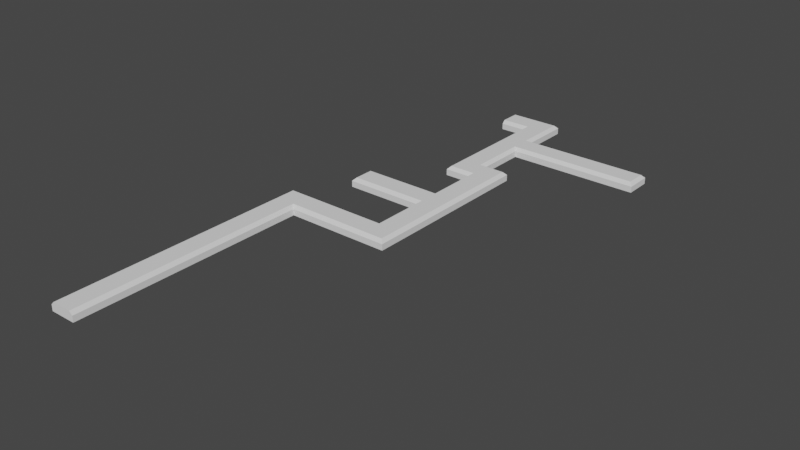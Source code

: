 # Source: Intro_Map.blend  (saved by Blender 2.93.21; exported with 4.5.12 LTS)
import bpy
from mathutils import Matrix  # noqa: F401  (used for matrix-valued properties, if any)

bpy.ops.wm.read_factory_settings(use_empty=True)
scene = bpy.context.scene
scene.name = 'Scene'

# ---- collections
col_collection = bpy.data.collections.new('Collection'); scene.collection.children.link(col_collection)

# ---- world
world_world = bpy.data.worlds.new('World'); scene.world = world_world
world_world.use_nodes = True; world_world.node_tree.nodes.clear()
_N = world_world.node_tree.nodes; _L = world_world.node_tree.links
n0 = _N.new('ShaderNodeOutputWorld'); n0.name = 'World Output'; n0.location = (300, 300)
n1 = _N.new('ShaderNodeBackground'); n1.name = 'Background'; n1.location = (10, 300)
n1.inputs[0].default_value = (0.05088, 0.05088, 0.05088, 1.0)
_L.new(n1.outputs[0], n0.inputs[0])
n0.is_active_output = True
world_world.color = (0.05088, 0.05088, 0.05088)
world_world.use_sun_shadow = False
world_world.sun_shadow_jitter_overblur = 0.0

# ---- meshes
me_plane = bpy.data.meshes.new('Plane')
me_plane.from_pydata([(-0.4545, -5.0, -0.1619), (-0.4545, -4.091, -0.1619), (-0.4545, -3.182, -0.1619), (-0.4545, -2.273, -0.1619), (-0.4545, -1.364, -0.1619), (-0.4545, -0.4545, -0.1619), (0.4545, -0.4545, -0.1619), (0.4545, 0.4545, -0.1619), (0.4545, 4.091, -0.1619), (1.364, -0.4545, -0.1619), (1.364, 0.4545, -0.1619), (1.364, 1.364, -0.1619), (1.364, 2.273, -0.1619), (1.364, 3.182, -0.1619), (1.364, 4.091, -0.1619), (2.273, 3.182, -0.1619), (3.182, 3.182, -0.1619), (1.788e-07, -5.0, -0.1619), (-0.4545, -4.545, -0.1619), (-0.4545, -3.636, -0.1619), (-0.4545, -2.727, -0.1619), (-0.4545, -1.818, -0.1619), (-0.4545, -0.9091, -0.1619), (0.4545, 4.545, -0.1619), (0.4545, -0.9091, -0.1619), (0.4545, 0.9091, -0.1619), (1.364, 4.545, -0.1619), (1.364, -0.9091, -0.1619), (1.364, 1.788e-07, -0.1619), (1.364, 0.9091, -0.1619), (1.364, 1.818, -0.1619), (1.364, 2.727, -0.1619), (1.364, 3.636, -0.1619), (2.273, 3.636, -0.1619), (3.182, 3.636, -0.1619), (1.49e-07, -4.091, -0.1619), (1.192e-07, -3.182, -0.1619), (8.941e-08, -2.273, -0.1619), (5.96e-08, -1.364, -0.1619), (2.98e-08, -0.4545, -0.1619), (0.0, 0.4545, -0.1619), (0.9091, -0.4545, -0.1619), (0.9091, 0.4545, -0.1619), (0.9091, 2.273, -0.1619), (0.9091, 3.182, -0.1619), (0.9091, 4.091, -0.1619), (1.818, -0.4545, -0.1619), (1.818, 0.4545, -0.1619), (1.818, 1.364, -0.1619), (1.818, 2.273, -0.1619), (1.818, 3.182, -0.1619), (2.727, 3.182, -0.1619), (3.636, 3.182, -0.1619), (3.636, 3.636, -0.1619), (2.727, 3.636, -0.1619), (1.818, 3.636, -0.1619), (1.818, 1.818, -0.1619), (1.818, 0.9091, -0.1619), (1.818, 1.788e-07, -0.1619), (1.818, -0.9091, -0.1619), (0.9091, 3.636, -0.1619), (0.9091, 2.727, -0.1619), (0.9091, 1.818, -0.1619), (0.9091, 0.9091, -0.1619), (0.9091, -0.9091, -0.1619), (-1.49e-08, 0.9091, -0.1619), (4.47e-08, -0.9091, -0.1619), (7.451e-08, -1.818, -0.1619), (1.043e-07, -2.727, -0.1619), (1.341e-07, -3.636, -0.1619), (1.639e-07, -4.545, -0.1619), (0.9091, 4.545, -0.1619), (-0.4545, -5.0, -0.05583), (-0.3987, -5.0, 0.0), (-0.4545, -4.091, -0.05583), (-0.3987, -4.091, 0.0), (-0.4545, -3.182, -0.05583), (-0.3987, -3.182, 0.0), (-0.4545, -2.273, -0.05583), (-0.3987, -2.273, 0.0), (-0.4545, -1.364, -0.05583), (-0.3987, -1.364, 0.0), (-0.4545, -0.4545, -0.05583), (-0.3987, -0.5104, 0.0), (0.4545, -0.5104, 0.0), (0.4545, -0.4545, -0.05583), (0.4545, 0.4545, -0.05583), (0.4545, 0.5104, 0.0), (0.4545, 4.147, 0.0), (0.4545, 4.091, -0.05583), (1.419, -0.5104, 0.0), (1.364, -0.4545, -0.05583), (1.364, 0.4545, -0.05583), (1.419, 0.5104, 0.0), (1.364, 1.364, -0.05583), (1.419, 1.364, 0.0), (1.308, 2.217, 0.0), (1.364, 2.273, -0.05583), (1.308, 3.238, 0.0), (1.364, 3.182, -0.05583), (1.308, 4.091, 0.0), (1.364, 4.091, -0.05583), (2.273, 3.182, -0.05583), (2.273, 3.238, 0.0), (3.182, 3.182, -0.05583), (3.182, 3.238, 0.0), (-0.05583, -5.0, 0.0), (1.788e-07, -5.0, -0.05583), (-0.3987, -4.545, 0.0), (-0.4545, -4.545, -0.05583), (-0.3987, -3.636, 0.0), (-0.4545, -3.636, -0.05583), (-0.3987, -2.727, 0.0), (-0.4545, -2.727, -0.05583), (-0.3987, -1.818, 0.0), (-0.4545, -1.818, -0.05583), (-0.3987, -0.9091, 0.0), (-0.4545, -0.9091, -0.05583), (0.4545, 4.545, -0.05583), (0.4545, 4.49, 0.0), (0.4545, -0.9091, -0.05583), (0.4545, -0.8533, 0.0), (0.4545, 0.8533, 0.0), (0.4545, 0.9091, -0.05583), (1.308, 4.49, 0.0), (1.364, 4.545, -0.05583), (1.364, -0.9091, -0.05583), (1.364, -0.8533, 0.0), (1.419, 1.788e-07, 0.0), (1.364, 1.788e-07, -0.05583), (1.419, 0.8533, 0.0), (1.364, 0.9091, -0.05583), (1.364, 1.818, -0.05583), (1.419, 1.874, 0.0), (1.364, 2.727, -0.05583), (1.308, 2.727, 0.0), (1.364, 3.636, -0.05583), (1.308, 3.581, 0.0), (2.273, 3.581, 0.0), (2.273, 3.636, -0.05583), (3.182, 3.581, 0.0), (3.182, 3.636, -0.05583), (1.49e-07, -4.091, -0.05583), (-0.05583, -4.091, 0.0), (1.192e-07, -3.182, -0.05583), (-0.05583, -3.182, 0.0), (8.941e-08, -2.273, -0.05583), (-0.05583, -2.273, 0.0), (5.96e-08, -1.364, -0.05583), (-0.05583, -1.364, 0.0), (2.98e-08, -0.4545, -0.05583), (3.163e-08, -0.5104, 0.0), (0.0, 0.4545, -0.05583), (0.05583, 0.5104, 0.0), (0.9091, -0.4545, -0.05583), (0.9091, -0.5104, 0.0), (0.9091, 0.5104, 0.0), (0.9091, 0.4545, -0.05583), (0.9649, 2.273, 0.0), (0.9091, 2.273, -0.05583), (0.9649, 3.182, 0.0), (0.9091, 3.182, -0.05583), (0.9649, 4.147, 0.0), (0.9091, 4.091, -0.05583), (1.818, -0.4545, -0.05583), (1.762, -0.4545, 0.0), (1.818, 0.4545, -0.05583), (1.762, 0.4545, 0.0), (1.818, 1.364, -0.05583), (1.762, 1.364, 0.0), (1.818, 2.273, -0.05583), (1.762, 2.217, 0.0), (1.818, 3.238, 0.0), (1.818, 3.182, -0.05583), (2.727, 3.238, 0.0), (2.727, 3.182, -0.05583), (3.581, 3.238, 0.0), (3.636, 3.182, -0.05583), (3.581, 3.581, 0.0), (3.636, 3.636, -0.05583), (2.727, 3.636, -0.05583), (2.727, 3.581, 0.0), (1.818, 3.636, -0.05583), (1.818, 3.581, 0.0), (1.818, 1.818, -0.05583), (1.762, 1.818, 0.0), (1.818, 0.9091, -0.05583), (1.762, 0.9091, 0.0), (1.818, 1.788e-07, -0.05583), (1.762, 1.788e-07, 0.0), (1.818, -0.9091, -0.05583), (1.762, -0.8533, 0.0), (0.9649, 3.636, 0.0), (0.9091, 3.636, -0.05583), (0.9649, 2.727, 0.0), (0.9091, 2.727, -0.05583), (0.9649, 1.874, 0.0), (0.9091, 1.818, -0.05583), (0.9091, 0.9091, -0.05583), (0.9091, 0.8533, 0.0), (0.9091, -0.8533, 0.0), (0.9091, -0.9091, -0.05583), (-1.49e-08, 0.9091, -0.05583), (0.05583, 0.8533, 0.0), (-0.05583, -0.8533, 0.0), (4.47e-08, -0.9091, -0.05583), (7.451e-08, -1.818, -0.05583), (-0.05583, -1.818, 0.0), (1.043e-07, -2.727, -0.05583), (-0.05583, -2.727, 0.0), (1.341e-07, -3.636, -0.05583), (-0.05583, -3.636, 0.0), (1.639e-07, -4.545, -0.05583), (-0.05583, -4.545, 0.0), (0.9091, 4.545, -0.05583), (0.9091, 4.49, 0.0)], [], [(86, 7, 42, 157), (92, 10, 28, 129), (134, 31, 13, 99), (99, 13, 50, 173), (101, 14, 26, 125), (174, 105, 140, 181), (172, 103, 138, 183), (175, 51, 16, 104), (160, 98, 137, 192), (173, 50, 15, 102), (97, 12, 31, 134), (132, 30, 11, 94), (95, 169, 185, 133), (156, 93, 130, 199), (93, 167, 187, 130), (91, 9, 41, 154), (90, 165, 189, 128), (136, 32, 14, 101), (170, 49, 12, 97), (153, 87, 122, 203), (157, 42, 10, 92), (85, 6, 39, 150), (152, 40, 7, 86), (150, 39, 5, 82), (117, 22, 4, 80), (81, 149, 204, 116), (115, 21, 3, 78), (79, 147, 207, 114), (113, 20, 2, 76), (77, 145, 209, 112), (111, 19, 1, 74), (75, 143, 211, 110), (109, 18, 0, 72), (118, 23, 8, 89, 88, 119), (102, 15, 51, 175), (66, 39, 6, 24), (64, 41, 9, 27), (62, 43, 12, 30), (61, 44, 13, 31), (60, 45, 14, 32), (16, 34, 53, 52), (15, 33, 54, 51), (51, 54, 34, 16), (13, 32, 55, 50), (50, 55, 33, 15), (30, 12, 49, 56), (11, 30, 56, 48), (29, 11, 48, 57), (10, 29, 57, 47), (28, 10, 47, 58), (9, 28, 58, 46), (27, 9, 46, 59), (44, 60, 32, 13), (43, 61, 31, 12), (7, 25, 63, 42), (42, 63, 29, 10), (24, 6, 41, 64), (40, 65, 25, 7), (22, 5, 39, 66), (4, 22, 66, 38), (21, 4, 38, 67), (3, 21, 67, 37), (20, 3, 37, 68), (2, 20, 68, 36), (19, 2, 36, 69), (1, 19, 69, 35), (18, 1, 35, 70), (0, 18, 70, 17), (8, 23, 71, 45), (45, 71, 26, 14), (108, 213, 143, 75), (126, 27, 59, 190), (141, 34, 54, 180), (73, 106, 213, 108), (110, 211, 145, 77), (123, 25, 65, 202), (74, 1, 18, 109), (112, 209, 147, 79), (197, 62, 30, 132), (139, 33, 55, 182), (76, 2, 19, 111), (114, 207, 149, 81), (142, 35, 69, 210), (78, 3, 20, 113), (116, 204, 151, 83), (205, 66, 24, 120), (80, 4, 21, 115), (131, 29, 63, 198), (180, 54, 33, 139), (82, 5, 22, 117), (195, 61, 43, 159), (179, 53, 34, 141), (127, 191, 165, 90), (128, 189, 167, 93), (125, 26, 71, 214), (177, 52, 53, 179), (130, 187, 169, 95), (186, 57, 48, 168), (162, 100, 124, 215), (206, 67, 38, 148), (200, 127, 90, 155), (194, 135, 98, 160), (184, 56, 49, 170), (192, 137, 100, 162), (198, 63, 25, 123), (188, 58, 47, 166), (133, 185, 171, 96), (202, 65, 40, 152), (158, 96, 135, 194), (208, 68, 37, 146), (168, 48, 56, 184), (190, 59, 46, 164), (148, 38, 66, 205), (121, 200, 155, 84), (210, 69, 36, 144), (166, 47, 57, 186), (154, 41, 6, 85), (204, 121, 84, 151), (201, 64, 27, 126), (89, 8, 45, 163), (87, 156, 199, 122), (146, 37, 67, 206), (164, 46, 58, 188), (129, 28, 9, 91), (88, 162, 215, 119), (212, 70, 35, 142), (161, 44, 61, 195), (94, 11, 29, 131), (144, 36, 68, 208), (163, 45, 60, 193), (214, 71, 23, 118), (159, 43, 62, 197), (196, 133, 96, 158), (104, 16, 52, 177), (98, 172, 183, 137), (193, 60, 44, 161), (107, 17, 70, 212), (103, 174, 181, 138), (120, 24, 64, 201), (182, 55, 32, 136), (105, 176, 178, 140), (109, 108, 75, 74), (111, 110, 77, 76), (113, 112, 79, 78), (115, 114, 81, 80), (117, 116, 83, 82), (129, 128, 93, 92), (131, 130, 95, 94), (135, 134, 99, 98), (137, 136, 101, 100), (151, 150, 82, 83), (155, 154, 85, 84), (157, 156, 87, 86), (163, 162, 88, 89), (171, 170, 97, 96), (173, 172, 98, 99), (175, 174, 103, 102), (177, 176, 105, 104), (72, 73, 108, 109), (74, 75, 110, 111), (76, 77, 112, 113), (78, 79, 114, 115), (80, 81, 116, 117), (100, 101, 125, 124), (91, 90, 128, 129), (94, 95, 133, 132), (96, 97, 134, 135), (84, 85, 150, 151), (86, 87, 153, 152), (90, 91, 154, 155), (92, 93, 156, 157), (102, 103, 172, 173), (104, 105, 174, 175), (176, 177, 179, 178), (178, 179, 141, 140), (181, 180, 139, 138), (140, 141, 180, 181), (183, 182, 136, 137), (138, 139, 182, 183), (185, 184, 170, 171), (169, 168, 184, 185), (187, 186, 168, 169), (167, 166, 186, 187), (189, 188, 166, 167), (165, 164, 188, 189), (191, 190, 164, 165), (190, 191, 127, 126), (193, 192, 162, 163), (161, 160, 192, 193), (195, 194, 160, 161), (159, 158, 194, 195), (197, 196, 158, 159), (132, 133, 196, 197), (199, 198, 123, 122), (130, 131, 198, 199), (201, 200, 121, 120), (126, 127, 200, 201), (152, 153, 203, 202), (122, 123, 202, 203), (149, 148, 205, 204), (120, 121, 204, 205), (207, 206, 148, 149), (147, 146, 206, 207), (209, 208, 146, 147), (145, 144, 208, 209), (211, 210, 144, 145), (143, 142, 210, 211), (213, 212, 142, 143), (106, 107, 212, 213), (215, 214, 118, 119), (124, 125, 214, 215), (72, 0, 17, 107, 106, 73)])
_uv = me_plane.uv_layers.new(name='UVMap')
_uv.uv.foreach_set('vector', [0.5455, 0.5455, 0.5455, 0.5455, 0.5909, 0.5455, 0.5909, 0.5455, 0.6364, 0.5455, 0.6364, 0.5455, 0.6364, 0.5, 0.6364, 0.5, 0.6364, 0.7727, 0.6364, 0.7727, 0.6364, 0.8182, 0.6364, 0.8182, 0.6364, 0.8182, 0.6364, 0.8182, 0.6818, 0.8182, 0.6818, 0.8182, 0.6364, 0.9091, 0.6364, 0.9091, 0.6364, 0.9545, 0.6364, 0.9545, 0.7727, 0.8238, 0.8182, 0.8238, 0.8182, 0.8581, 0.7727, 0.8581, 0.6818, 0.8238, 0.7273, 0.8238, 0.7273, 0.8581, 0.6818, 0.8581, 0.7727, 0.8182, 0.7727, 0.8182, 0.8182, 0.8182, 0.8182, 0.8182, 0.5965, 0.8182, 0.6308, 0.8238, 0.6308, 0.8581, 0.5965, 0.8636, 0.6818, 0.8182, 0.6818, 0.8182, 0.7273, 0.8182, 0.7273, 0.8182, 0.6364, 0.7273, 0.6364, 0.7273, 0.6364, 0.7727, 0.6364, 0.7727, 0.6364, 0.6818, 0.6364, 0.6818, 0.6364, 0.6364, 0.6364, 0.6364, 0.6419, 0.6364, 0.6762, 0.6364, 0.6762, 0.6818, 0.6419, 0.6874, 0.5909, 0.551, 0.6419, 0.551, 0.6419, 0.5853, 0.5909, 0.5853, 0.6419, 0.551, 0.6762, 0.5455, 0.6762, 0.5909, 0.6419, 0.5853, 0.6364, 0.4545, 0.6364, 0.4545, 0.5909, 0.4545, 0.5909, 0.4545, 0.6419, 0.449, 0.6762, 0.4545, 0.6762, 0.5, 0.6419, 0.5, 0.6364, 0.8636, 0.6364, 0.8636, 0.6364, 0.9091, 0.6364, 0.9091, 0.6818, 0.7273, 0.6818, 0.7273, 0.6364, 0.7273, 0.6364, 0.7273, 0.5056, 0.551, 0.5455, 0.551, 0.5455, 0.5853, 0.5056, 0.5853, 0.5909, 0.5455, 0.5909, 0.5455, 0.6364, 0.5455, 0.6364, 0.5455, 0.5455, 0.4545, 0.5455, 0.4545, 0.5, 0.4545, 0.5, 0.4545, 0.5, 0.5455, 0.5, 0.5455, 0.5455, 0.5455, 0.5455, 0.5455, 0.5, 0.4545, 0.5, 0.4545, 0.4545, 0.4545, 0.4545, 0.4545, 0.4545, 0.4091, 0.4545, 0.4091, 0.4545, 0.3636, 0.4545, 0.3636, 0.4601, 0.3636, 0.4944, 0.3636, 0.4944, 0.4147, 0.4601, 0.4091, 0.4545, 0.3182, 0.4545, 0.3182, 0.4545, 0.2727, 0.4545, 0.2727, 0.4601, 0.2727, 0.4944, 0.2727, 0.4944, 0.3182, 0.4601, 0.3182, 0.4545, 0.2273, 0.4545, 0.2273, 0.4545, 0.1818, 0.4545, 0.1818, 0.4601, 0.1818, 0.4944, 0.1818, 0.4944, 0.2273, 0.4601, 0.2273, 0.4545, 0.1364, 0.4545, 0.1364, 0.4545, 0.09091, 0.4545, 0.09091, 0.4601, 0.09091, 0.4944, 0.09091, 0.4944, 0.1364, 0.4601, 0.1364, 0.4545, 0.04545, 0.4545, 0.04545, 0.4545, 0.0, 0.4545, 0.0, 0.5455, 0.9545, 0.5455, 0.9545, 0.5455, 0.9091, 0.5455, 0.9091, 0.5455, 0.9147, 0.5455, 0.949, 0.7273, 0.8182, 0.7273, 0.8182, 0.7727, 0.8182, 0.7727, 0.8182, 0.5, 0.4091, 0.5, 0.4545, 0.5455, 0.4545, 0.5455, 0.4091, 0.5909, 0.4091, 0.5909, 0.4545, 0.6364, 0.4545, 0.6364, 0.4091, 0.5909, 0.6818, 0.5909, 0.7273, 0.6364, 0.7273, 0.6364, 0.6818, 0.5909, 0.7727, 0.5909, 0.8182, 0.6364, 0.8182, 0.6364, 0.7727, 0.5909, 0.8636, 0.5909, 0.9091, 0.6364, 0.9091, 0.6364, 0.8636, 0.8182, 0.8182, 0.8182, 0.8636, 0.8636, 0.8636, 0.8636, 0.8182, 0.7273, 0.8182, 0.7273, 0.8636, 0.7727, 0.8636, 0.7727, 0.8182, 0.7727, 0.8182, 0.7727, 0.8636, 0.8182, 0.8636, 0.8182, 0.8182, 0.6364, 0.8182, 0.6364, 0.8636, 0.6818, 0.8636, 0.6818, 0.8182, 0.6818, 0.8182, 0.6818, 0.8636, 0.7273, 0.8636, 0.7273, 0.8182, 0.6364, 0.6818, 0.6364, 0.7273, 0.6818, 0.7273, 0.6818, 0.6818, 0.6364, 0.6364, 0.6364, 0.6818, 0.6818, 0.6818, 0.6818, 0.6364, 0.6364, 0.5909, 0.6364, 0.6364, 0.6818, 0.6364, 0.6818, 0.5909, 0.6364, 0.5455, 0.6364, 0.5909, 0.6818, 0.5909, 0.6818, 0.5455, 0.6364, 0.5, 0.6364, 0.5455, 0.6818, 0.5455, 0.6818, 0.5, 0.6364, 0.4545, 0.6364, 0.5, 0.6818, 0.5, 0.6818, 0.4545, 0.6364, 0.4091, 0.6364, 0.4545, 0.6818, 0.4545, 0.6818, 0.4091, 0.5909, 0.8182, 0.5909, 0.8636, 0.6364, 0.8636, 0.6364, 0.8182, 0.5909, 0.7273, 0.5909, 0.7727, 0.6364, 0.7727, 0.6364, 0.7273, 0.5455, 0.5455, 0.5455, 0.5909, 0.5909, 0.5909, 0.5909, 0.5455, 0.5909, 0.5455, 0.5909, 0.5909, 0.6364, 0.5909, 0.6364, 0.5455, 0.5455, 0.4091, 0.5455, 0.4545, 0.5909, 0.4545, 0.5909, 0.4091, 0.5, 0.5455, 0.5, 0.5909, 0.5455, 0.5909, 0.5455, 0.5455, 0.4545, 0.4091, 0.4545, 0.4545, 0.5, 0.4545, 0.5, 0.4091, 0.4545, 0.3636, 0.4545, 0.4091, 0.5, 0.4091, 0.5, 0.3636, 0.4545, 0.3182, 0.4545, 0.3636, 0.5, 0.3636, 0.5, 0.3182, 0.4545, 0.2727, 0.4545, 0.3182, 0.5, 0.3182, 0.5, 0.2727, 0.4545, 0.2273, 0.4545, 0.2727, 0.5, 0.2727, 0.5, 0.2273, 0.4545, 0.1818, 0.4545, 0.2273, 0.5, 0.2273, 0.5, 0.1818, 0.4545, 0.1364, 0.4545, 0.1818, 0.5, 0.1818, 0.5, 0.1364, 0.4545, 0.09091, 0.4545, 0.1364, 0.5, 0.1364, 0.5, 0.09091, 0.4545, 0.04545, 0.4545, 0.09091, 0.5, 0.09091, 0.5, 0.04545, 0.4545, 0.0, 0.4545, 0.04545, 0.5, 0.04545, 0.5, 0.0, 0.5455, 0.9091, 0.5455, 0.9545, 0.5909, 0.9545, 0.5909, 0.9091, 0.5909, 0.9091, 0.5909, 0.9545, 0.6364, 0.9545, 0.6364, 0.9091, 0.4601, 0.04545, 0.4944, 0.04545, 0.4944, 0.09091, 0.4601, 0.09091, 0.6364, 0.4091, 0.6364, 0.4091, 0.6818, 0.4091, 0.6818, 0.4091, 0.8182, 0.8636, 0.8182, 0.8636, 0.7727, 0.8636, 0.7727, 0.8636, 0.4601, 0.0, 0.4944, 0.0, 0.4944, 0.04545, 0.4601, 0.04545, 0.4601, 0.1364, 0.4944, 0.1364, 0.4944, 0.1818, 0.4601, 0.1818, 0.5455, 0.5909, 0.5455, 0.5909, 0.5, 0.5909, 0.5, 0.5909, 0.4545, 0.09091, 0.4545, 0.09091, 0.4545, 0.04545, 0.4545, 0.04545, 0.4601, 0.2273, 0.4944, 0.2273, 0.4944, 0.2727, 0.4601, 0.2727, 0.5909, 0.6818, 0.5909, 0.6818, 0.6364, 0.6818, 0.6364, 0.6818, 0.7273, 0.8636, 0.7273, 0.8636, 0.6818, 0.8636, 0.6818, 0.8636, 0.4545, 0.1818, 0.4545, 0.1818, 0.4545, 0.1364, 0.4545, 0.1364, 0.4601, 0.3182, 0.4944, 0.3182, 0.4944, 0.3636, 0.4601, 0.3636, 0.5, 0.09091, 0.5, 0.09091, 0.5, 0.1364, 0.5, 0.1364, 0.4545, 0.2727, 0.4545, 0.2727, 0.4545, 0.2273, 0.4545, 0.2273, 0.4601, 0.4091, 0.4944, 0.4147, 0.5, 0.449, 0.4601, 0.449, 0.5, 0.4091, 0.5, 0.4091, 0.5455, 0.4091, 0.5455, 0.4091, 0.4545, 0.3636, 0.4545, 0.3636, 0.4545, 0.3182, 0.4545, 0.3182, 0.6364, 0.5909, 0.6364, 0.5909, 0.5909, 0.5909, 0.5909, 0.5909, 0.7727, 0.8636, 0.7727, 0.8636, 0.7273, 0.8636, 0.7273, 0.8636, 0.4545, 0.4545, 0.4545, 0.4545, 0.4545, 0.4091, 0.4545, 0.4091, 0.5909, 0.7727, 0.5909, 0.7727, 0.5909, 0.7273, 0.5909, 0.7273, 0.8636, 0.8636, 0.8636, 0.8636, 0.8182, 0.8636, 0.8182, 0.8636, 0.6364, 0.4147, 0.6762, 0.4147, 0.6762, 0.4545, 0.6419, 0.449, 0.6419, 0.5, 0.6762, 0.5, 0.6762, 0.5455, 0.6419, 0.551, 0.6364, 0.9545, 0.6364, 0.9545, 0.5909, 0.9545, 0.5909, 0.9545, 0.8636, 0.8182, 0.8636, 0.8182, 0.8636, 0.8636, 0.8636, 0.8636, 0.6419, 0.5853, 0.6762, 0.5909, 0.6762, 0.6364, 0.6419, 0.6364, 0.6818, 0.5909, 0.6818, 0.5909, 0.6818, 0.6364, 0.6818, 0.6364, 0.5965, 0.9147, 0.6308, 0.9091, 0.6308, 0.949, 0.5909, 0.949, 0.5, 0.3182, 0.5, 0.3182, 0.5, 0.3636, 0.5, 0.3636, 0.5909, 0.4147, 0.6364, 0.4147, 0.6419, 0.449, 0.5909, 0.449, 0.5965, 0.7727, 0.6308, 0.7727, 0.6308, 0.8238, 0.5965, 0.8182, 0.6818, 0.6818, 0.6818, 0.6818, 0.6818, 0.7273, 0.6818, 0.7273, 0.5965, 0.8636, 0.6308, 0.8581, 0.6308, 0.9091, 0.5965, 0.9147, 0.5909, 0.5909, 0.5909, 0.5909, 0.5455, 0.5909, 0.5455, 0.5909, 0.6818, 0.5, 0.6818, 0.5, 0.6818, 0.5455, 0.6818, 0.5455, 0.6419, 0.6874, 0.6762, 0.6818, 0.6762, 0.7217, 0.6308, 0.7217, 0.5, 0.5909, 0.5, 0.5909, 0.5, 0.5455, 0.5, 0.5455, 0.5965, 0.7273, 0.6308, 0.7217, 0.6308, 0.7727, 0.5965, 0.7727, 0.5, 0.2273, 0.5, 0.2273, 0.5, 0.2727, 0.5, 0.2727, 0.6818, 0.6364, 0.6818, 0.6364, 0.6818, 0.6818, 0.6818, 0.6818, 0.6818, 0.4091, 0.6818, 0.4091, 0.6818, 0.4545, 0.6818, 0.4545, 0.5, 0.3636, 0.5, 0.3636, 0.5, 0.4091, 0.5, 0.4091, 0.5455, 0.4147, 0.5909, 0.4147, 0.5909, 0.449, 0.5455, 0.449, 0.5, 0.1364, 0.5, 0.1364, 0.5, 0.1818, 0.5, 0.1818, 0.6818, 0.5455, 0.6818, 0.5455, 0.6818, 0.5909, 0.6818, 0.5909, 0.5909, 0.4545, 0.5909, 0.4545, 0.5455, 0.4545, 0.5455, 0.4545, 0.4944, 0.4147, 0.5455, 0.4147, 0.5455, 0.449, 0.5, 0.449, 0.5909, 0.4091, 0.5909, 0.4091, 0.6364, 0.4091, 0.6364, 0.4091, 0.5455, 0.9091, 0.5455, 0.9091, 0.5909, 0.9091, 0.5909, 0.9091, 0.5455, 0.551, 0.5909, 0.551, 0.5909, 0.5853, 0.5455, 0.5853, 0.5, 0.2727, 0.5, 0.2727, 0.5, 0.3182, 0.5, 0.3182, 0.6818, 0.4545, 0.6818, 0.4545, 0.6818, 0.5, 0.6818, 0.5, 0.6364, 0.5, 0.6364, 0.5, 0.6364, 0.4545, 0.6364, 0.4545, 0.5455, 0.9147, 0.5965, 0.9147, 0.5909, 0.949, 0.5455, 0.949, 0.5, 0.04545, 0.5, 0.04545, 0.5, 0.09091, 0.5, 0.09091, 0.5909, 0.8182, 0.5909, 0.8182, 0.5909, 0.7727, 0.5909, 0.7727, 0.6364, 0.6364, 0.6364, 0.6364, 0.6364, 0.5909, 0.6364, 0.5909, 0.5, 0.1818, 0.5, 0.1818, 0.5, 0.2273, 0.5, 0.2273, 0.5909, 0.9091, 0.5909, 0.9091, 0.5909, 0.8636, 0.5909, 0.8636, 0.5909, 0.9545, 0.5909, 0.9545, 0.5455, 0.9545, 0.5455, 0.9545, 0.5909, 0.7273, 0.5909, 0.7273, 0.5909, 0.6818, 0.5909, 0.6818, 0.5965, 0.6874, 0.6419, 0.6874, 0.6308, 0.7217, 0.5965, 0.7273, 0.8182, 0.8182, 0.8182, 0.8182, 0.8636, 0.8182, 0.8636, 0.8182, 0.6308, 0.8238, 0.6818, 0.8238, 0.6818, 0.8581, 0.6308, 0.8581, 0.5909, 0.8636, 0.5909, 0.8636, 0.5909, 0.8182, 0.5909, 0.8182, 0.5, 0.0, 0.5, 0.0, 0.5, 0.04545, 0.5, 0.04545, 0.7273, 0.8238, 0.7727, 0.8238, 0.7727, 0.8581, 0.7273, 0.8581, 0.5455, 0.4091, 0.5455, 0.4091, 0.5909, 0.4091, 0.5909, 0.4091, 0.6818, 0.8636, 0.6818, 0.8636, 0.6364, 0.8636, 0.6364, 0.8636, 0.8182, 0.8238, 0.8581, 0.8238, 0.8581, 0.8581, 0.8182, 0.8581, 0.4545, 0.04545, 0.4601, 0.04545, 0.4601, 0.09091, 0.4545, 0.09091, 0.4545, 0.1364, 0.4601, 0.1364, 0.4601, 0.1818, 0.4545, 0.1818, 0.4545, 0.2273, 0.4601, 0.2273, 0.4601, 0.2727, 0.4545, 0.2727, 0.4545, 0.3182, 0.4601, 0.3182, 0.4601, 0.3636, 0.4545, 0.3636, 0.4545, 0.4091, 0.4601, 0.4091, 0.4601, 0.449, 0.4545, 0.4545, 0.6364, 0.5, 0.6419, 0.5, 0.6419, 0.551, 0.6364, 0.5455, 0.6364, 0.5909, 0.6419, 0.5853, 0.6419, 0.6364, 0.6364, 0.6364, 0.6308, 0.7727, 0.6364, 0.7727, 0.6364, 0.8182, 0.6308, 0.8238, 0.6308, 0.8581, 0.6364, 0.8636, 0.6364, 0.9091, 0.6308, 0.9091, 0.5, 0.449, 0.5, 0.4545, 0.4545, 0.4545, 0.4601, 0.449, 0.5909, 0.449, 0.5909, 0.4545, 0.5455, 0.4545, 0.5455, 0.449, 0.5909, 0.5455, 0.5909, 0.551, 0.5455, 0.551, 0.5455, 0.5455, 0.5909, 0.9091, 0.5965, 0.9147, 0.5455, 0.9147, 0.5455, 0.9091, 0.6762, 0.7217, 0.6818, 0.7273, 0.6364, 0.7273, 0.6308, 0.7217, 0.6818, 0.8182, 0.6818, 0.8238, 0.6308, 0.8238, 0.6364, 0.8182, 0.7727, 0.8182, 0.7727, 0.8238, 0.7273, 0.8238, 0.7273, 0.8182, 0.8636, 0.8182, 0.8581, 0.8238, 0.8182, 0.8238, 0.8182, 0.8182, 0.4545, 0.0, 0.4601, 0.0, 0.4601, 0.04545, 0.4545, 0.04545, 0.4545, 0.09091, 0.4601, 0.09091, 0.4601, 0.1364, 0.4545, 0.1364, 0.4545, 0.1818, 0.4601, 0.1818, 0.4601, 0.2273, 0.4545, 0.2273, 0.4545, 0.2727, 0.4601, 0.2727, 0.4601, 0.3182, 0.4545, 0.3182, 0.4545, 0.3636, 0.4601, 0.3636, 0.4601, 0.4091, 0.4545, 0.4091, 0.6308, 0.9091, 0.6364, 0.9091, 0.6364, 0.9545, 0.6308, 0.949, 0.6364, 0.4545, 0.6419, 0.449, 0.6419, 0.5, 0.6364, 0.5, 0.6364, 0.6364, 0.6419, 0.6364, 0.6419, 0.6874, 0.6364, 0.6818, 0.6308, 0.7217, 0.6364, 0.7273, 0.6364, 0.7727, 0.6308, 0.7727, 0.5455, 0.449, 0.5455, 0.4545, 0.5, 0.4545, 0.5, 0.449, 0.5455, 0.5455, 0.5455, 0.551, 0.5056, 0.551, 0.5, 0.5455, 0.6419, 0.449, 0.6364, 0.4545, 0.5909, 0.4545, 0.5909, 0.449, 0.6364, 0.5455, 0.6419, 0.551, 0.5909, 0.551, 0.5909, 0.5455, 0.7273, 0.8182, 0.7273, 0.8238, 0.6818, 0.8238, 0.6818, 0.8182, 0.8182, 0.8182, 0.8182, 0.8238, 0.7727, 0.8238, 0.7727, 0.8182, 0.8581, 0.8238, 0.8636, 0.8182, 0.8636, 0.8636, 0.8581, 0.8581, 0.8581, 0.8581, 0.8636, 0.8636, 0.8182, 0.8636, 0.8182, 0.8581, 0.7727, 0.8581, 0.7727, 0.8636, 0.7273, 0.8636, 0.7273, 0.8581, 0.8182, 0.8581, 0.8182, 0.8636, 0.7727, 0.8636, 0.7727, 0.8581, 0.6818, 0.8581, 0.6818, 0.8636, 0.6364, 0.8636, 0.6308, 0.8581, 0.7273, 0.8581, 0.7273, 0.8636, 0.6818, 0.8636, 0.6818, 0.8581, 0.6762, 0.6818, 0.6818, 0.6818, 0.6818, 0.7273, 0.6762, 0.7217, 0.6762, 0.6364, 0.6818, 0.6364, 0.6818, 0.6818, 0.6762, 0.6818, 0.6762, 0.5909, 0.6818, 0.5909, 0.6818, 0.6364, 0.6762, 0.6364, 0.6762, 0.5455, 0.6818, 0.5455, 0.6818, 0.5909, 0.6762, 0.5909, 0.6762, 0.5, 0.6818, 0.5, 0.6818, 0.5455, 0.6762, 0.5455, 0.6762, 0.4545, 0.6818, 0.4545, 0.6818, 0.5, 0.6762, 0.5, 0.6762, 0.4147, 0.6818, 0.4091, 0.6818, 0.4545, 0.6762, 0.4545, 0.6818, 0.4091, 0.6762, 0.4147, 0.6364, 0.4147, 0.6364, 0.4091, 0.5909, 0.8636, 0.5965, 0.8636, 0.5965, 0.9147, 0.5909, 0.9091, 0.5909, 0.8182, 0.5965, 0.8182, 0.5965, 0.8636, 0.5909, 0.8636, 0.5909, 0.7727, 0.5965, 0.7727, 0.5965, 0.8182, 0.5909, 0.8182, 0.5909, 0.7273, 0.5965, 0.7273, 0.5965, 0.7727, 0.5909, 0.7727, 0.5909, 0.6818, 0.5965, 0.6874, 0.5965, 0.7273, 0.5909, 0.7273, 0.6364, 0.6818, 0.6419, 0.6874, 0.5965, 0.6874, 0.5909, 0.6818, 0.5909, 0.5853, 0.5909, 0.5909, 0.5455, 0.5909, 0.5455, 0.5853, 0.6419, 0.5853, 0.6364, 0.5909, 0.5909, 0.5909, 0.5909, 0.5853, 0.5909, 0.4091, 0.5909, 0.4147, 0.5455, 0.4147, 0.5455, 0.4091, 0.6364, 0.4091, 0.6364, 0.4147, 0.5909, 0.4147, 0.5909, 0.4091, 0.5, 0.5455, 0.5056, 0.551, 0.5056, 0.5853, 0.5, 0.5909, 0.5455, 0.5853, 0.5455, 0.5909, 0.5, 0.5909, 0.5056, 0.5853, 0.4944, 0.3636, 0.5, 0.3636, 0.5, 0.4091, 0.4944, 0.4147, 0.5455, 0.4091, 0.5455, 0.4147, 0.4944, 0.4147, 0.5, 0.4091, 0.4944, 0.3182, 0.5, 0.3182, 0.5, 0.3636, 0.4944, 0.3636, 0.4944, 0.2727, 0.5, 0.2727, 0.5, 0.3182, 0.4944, 0.3182, 0.4944, 0.2273, 0.5, 0.2273, 0.5, 0.2727, 0.4944, 0.2727, 0.4944, 0.1818, 0.5, 0.1818, 0.5, 0.2273, 0.4944, 0.2273, 0.4944, 0.1364, 0.5, 0.1364, 0.5, 0.1818, 0.4944, 0.1818, 0.4944, 0.09091, 0.5, 0.09091, 0.5, 0.1364, 0.4944, 0.1364, 0.4944, 0.04545, 0.5, 0.04545, 0.5, 0.09091, 0.4944, 0.09091, 0.4944, 0.0, 0.5, 0.0, 0.5, 0.04545, 0.4944, 0.04545, 0.5909, 0.949, 0.5909, 0.9545, 0.5455, 0.9545, 0.5455, 0.949, 0.6308, 0.949, 0.6364, 0.9545, 0.5909, 0.9545, 0.5909, 0.949, 0.4545, 0.0, 0.4545, 0.0, 0.5, 0.0, 0.5, 0.0, 0.4944, 0.0, 0.4601, 0.0])
me_plane.use_remesh_fix_poles = True
me_plane.use_remesh_preserve_attributes = False
me_plane.update()

# ---- objects
ob_map = bpy.data.objects.new('Map', me_plane)

# ---- transforms, parenting, visibility, modifiers, constraints
ob_map.location = (0.0, 0.0, 0.0)

# ---- collection membership
col_collection.objects.link(ob_map)

# ---- scene / render settings (as saved in the file)
scene.frame_start = 1; scene.frame_end = 250; scene.frame_set(1)
scene.render.engine = 'BLENDER_EEVEE_NEXT'
scene.cycles.use_denoising = False
scene.cycles.samples = 128
scene.cycles.sampling_pattern = 'TABULATED_SOBOL'
scene.cycles.use_adaptive_sampling = False
scene.cycles.use_light_tree = False
scene.view_settings.view_transform = 'Filmic'
bpy.context.view_layer.update()

# ---- added for rendering (the .blend has no active camera and no usable light): camera, sun
cam_auto = bpy.data.cameras.new('AutoCamera')
cam_auto.lens = 50.0
cam_auto.sensor_width = 36.0
cam_auto.clip_end = 1000.0
ob_auto_camera = bpy.data.objects.new('AutoCamera', cam_auto)
scene.collection.objects.link(ob_auto_camera)
ob_auto_camera.location = (11.2007, -11.759, 7.60686)
ob_auto_camera.rotation_euler = (1.09748, -7.21219e-08, 0.694738)
scene.camera = ob_auto_camera
light_auto_sun = bpy.data.lights.new('AutoSun', 'SUN')
light_auto_sun.energy = 3.0
light_auto_sun.angle = 0.0523599
ob_auto_sun = bpy.data.objects.new('AutoSun', light_auto_sun)
scene.collection.objects.link(ob_auto_sun)
ob_auto_sun.rotation_euler = (0.872665, 0.174533, 0.523599)
bpy.context.view_layer.update()
